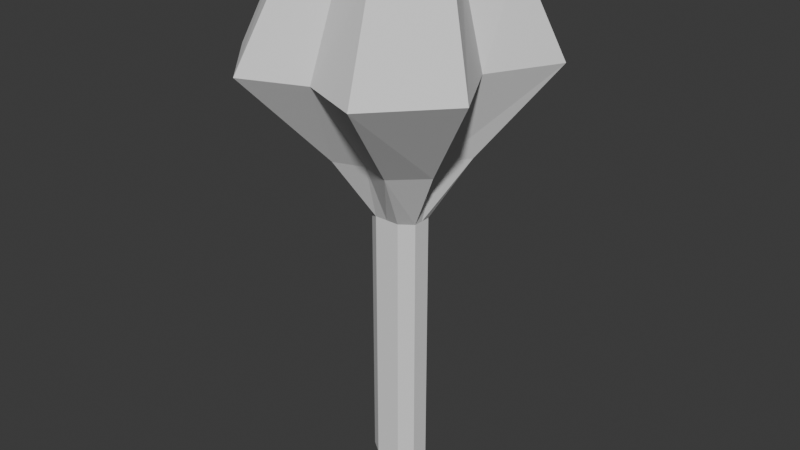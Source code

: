 # Source: Mace.blend  (saved by Blender 4.2.66; exported with 4.5.12 LTS)
import bpy
from mathutils import Matrix  # noqa: F401  (used for matrix-valued properties, if any)

bpy.ops.wm.read_factory_settings(use_empty=True)
scene = bpy.context.scene
scene.name = 'Scene'

# ---- collections
col_collection = bpy.data.collections.new('Collection'); scene.collection.children.link(col_collection)

# ---- world
world_world = bpy.data.worlds.new('World'); scene.world = world_world
world_world.use_nodes = True; world_world.node_tree.nodes.clear()
_N = world_world.node_tree.nodes; _L = world_world.node_tree.links
n0 = _N.new('ShaderNodeOutputWorld'); n0.name = 'World Output'; n0.location = (300, 300)
n1 = _N.new('ShaderNodeBackground'); n1.name = 'Background'; n1.location = (10, 300)
n1.inputs[0].default_value = (0.05088, 0.05088, 0.05088, 1.0)
_L.new(n1.outputs[0], n0.inputs[0])
n0.is_active_output = True
world_world.color = (0.05088, 0.05088, 0.05088)
world_world.sun_shadow_jitter_overblur = 0.0

# ---- meshes
me_cube_001 = bpy.data.meshes.new('Cube.001')
me_cube_001.from_pydata([(-1.0, 0.1298, -1.0), (-1.0, 0.1298, 1.0), (1.0, 0.1298, -1.0), (1.0, 0.1298, 1.0), (-1.641, 0.1298, 1.462), (1.641, 0.1298, 1.462), (-2.419, 0.1298, 2.819), (2.419, 0.1298, 2.819), (-3.38, 0.1298, 2.141), (3.38, 0.1298, 2.141), (-1.0, 0.07908, -1.0), (1.0, 0.07908, 1.0), (2.33, -0.02275, 1.462), (3.436, -0.1072, 2.819), (-1.0, 0.07908, 1.0), (1.0, 0.07908, -1.0), (-2.33, -0.02275, 1.462), (-3.436, -0.1072, 2.819), (4.801, -0.2347, 2.141), (-4.801, -0.2347, 2.141), (-1.0, 0.1804, 1.0), (1.0, 0.1804, -1.0), (-2.33, 0.2823, 1.462), (-3.436, 0.3667, 2.819), (-1.0, 0.1804, -1.0), (1.0, 0.1804, 1.0), (2.33, 0.2823, 1.462), (3.436, 0.3667, 2.819), (-4.801, 0.4942, 2.141), (4.801, 0.4942, 2.141), (0.0, 0.2311, -1.0), (5.96e-08, 0.2311, 1.0), (5.96e-08, 0.0284, -1.0), (0.0, 0.0284, 1.0), (-1.494e-07, 0.3791, 1.462), (-1.494e-07, -0.1196, 1.462), (-2.485e-07, 0.5172, 2.819), (-2.485e-07, -0.2576, 2.819), (0.0, 0.1298, 2.819), (0.0, 0.1298, -1.0), (-3.709e-07, -0.4661, 2.141), (-3.709e-07, 0.7257, 2.141), (0.0, -0.1072, 2.819), (0.0, 0.07908, -1.0), (0.0, 0.1804, -1.0), (0.0, 0.3667, 2.819), (0.5, 0.2311, 1.0), (0.5, 0.0284, -1.0), (1.165, 0.4348, 1.462), (1.718, 0.6037, 2.819), (1.718, 0.1298, 2.819), (2.4, 0.8587, 2.141), (1.718, -0.1072, 2.819), (1.718, 0.3667, 2.819), (0.5, 0.2311, -1.0), (0.5, 0.0284, 1.0), (1.165, -0.1753, 1.462), (1.718, -0.3441, 2.819), (0.5, 0.1298, -1.0), (2.4, -0.5992, 2.141), (0.5, 0.07908, -1.0), (0.5, 0.1804, -1.0), (-0.5, 0.2311, -1.0), (-0.5, 0.0284, 1.0), (-1.165, -0.1753, 1.462), (-1.718, -0.3441, 2.819), (-0.5, 0.1298, -1.0), (-2.4, -0.5992, 2.141), (-0.5, 0.07908, -1.0), (-0.5, 0.1804, -1.0), (-0.5, 0.2311, 1.0), (-0.5, 0.0284, -1.0), (-1.165, 0.4348, 1.462), (-1.718, 0.6037, 2.819), (-1.718, 0.1298, 2.819), (-2.4, 0.8587, 2.141), (-1.718, -0.1072, 2.819), (-1.718, 0.3667, 2.819)], [], [(28, 8, 6, 23), (18, 9, 7, 13), (77, 23, 6, 74), (20, 1, 4, 22), (11, 3, 5, 12), (61, 21, 2, 58), (21, 25, 3, 2), (10, 14, 1, 0), (12, 5, 9, 18), (22, 4, 8, 28), (4, 16, 19, 8), (55, 47, 15, 11), (46, 48, 26, 25), (51, 49, 27, 29), (8, 19, 17, 6), (74, 6, 17, 76), (1, 14, 16, 4), (58, 2, 15, 60), (2, 3, 11, 15), (5, 26, 29, 9), (48, 51, 29, 26), (71, 63, 14, 10), (72, 70, 20, 22), (59, 56, 12, 18), (57, 59, 18, 13), (9, 29, 27, 7), (3, 25, 26, 5), (0, 1, 20, 24), (49, 36, 45, 53), (62, 30, 44, 69), (66, 39, 43, 68), (50, 38, 42, 52), (48, 34, 41, 51), (64, 35, 40, 67), (69, 44, 39, 66), (53, 45, 38, 50), (67, 40, 37, 65), (52, 42, 37, 57), (46, 31, 34, 48), (63, 33, 35, 64), (51, 41, 36, 49), (68, 43, 32, 71), (47, 55, 33, 32), (62, 70, 31, 30), (54, 46, 25, 21), (67, 65, 17, 19), (56, 55, 11, 12), (64, 67, 19, 16), (27, 53, 50, 7), (75, 72, 22, 28), (7, 50, 52, 13), (73, 75, 28, 23), (30, 54, 61, 44), (39, 58, 60, 43), (35, 56, 59, 40), (44, 61, 58, 39), (40, 59, 57, 37), (33, 55, 56, 35), (43, 60, 47, 32), (30, 31, 46, 54), (70, 62, 24, 20), (63, 64, 16, 14), (24, 69, 66, 0), (0, 66, 68, 10), (36, 73, 77, 45), (38, 74, 76, 42), (34, 72, 75, 41), (45, 77, 74, 38), (42, 76, 65, 37), (31, 70, 72, 34), (41, 75, 73, 36), (32, 33, 63, 71)])
_uv = me_cube_001.uv_layers.new(name='UVMap')
_uv.uv.foreach_set('vector', [0.625, 0.1875, 0.625, 0.125, 0.625, 0.125, 0.625, 0.1875, 0.625, 0.6875, 0.625, 0.625, 0.625, 0.625, 0.625, 0.6875, 0.8125, 0.5625, 0.875, 0.5625, 0.875, 0.625, 0.8125, 0.625, 0.625, 0.1875, 0.625, 0.125, 0.625, 0.125, 0.625, 0.1875, 0.625, 0.6875, 0.625, 0.625, 0.625, 0.625, 0.625, 0.6875, 0.3125, 0.5625, 0.375, 0.5625, 0.375, 0.625, 0.3125, 0.625, 0.375, 0.5625, 0.625, 0.5625, 0.625, 0.625, 0.375, 0.625, 0.375, 0.0625, 0.625, 0.0625, 0.625, 0.125, 0.375, 0.125, 0.625, 0.6875, 0.625, 0.625, 0.625, 0.625, 0.625, 0.6875, 0.625, 0.1875, 0.625, 0.125, 0.625, 0.125, 0.625, 0.1875, 0.625, 0.125, 0.625, 0.0625, 0.625, 0.0625, 0.625, 0.125, 0.625, 0.8125, 0.375, 0.8125, 0.375, 0.6875, 0.625, 0.6875, 0.625, 0.4375, 0.625, 0.4375, 0.625, 0.5625, 0.625, 0.5625, 0.625, 0.4375, 0.625, 0.4375, 0.625, 0.5625, 0.625, 0.5625, 0.625, 0.125, 0.625, 0.0625, 0.625, 0.0625, 0.625, 0.125, 0.8125, 0.625, 0.875, 0.625, 0.875, 0.6875, 0.8125, 0.6875, 0.625, 0.125, 0.625, 0.0625, 0.625, 0.0625, 0.625, 0.125, 0.3125, 0.625, 0.375, 0.625, 0.375, 0.6875, 0.3125, 0.6875, 0.375, 0.625, 0.625, 0.625, 0.625, 0.6875, 0.375, 0.6875, 0.625, 0.625, 0.625, 0.5625, 0.625, 0.5625, 0.625, 0.625, 0.625, 0.4375, 0.625, 0.4375, 0.625, 0.5625, 0.625, 0.5625, 0.375, 0.9375, 0.625, 0.9375, 0.625, 0.0625, 0.375, 0.0625, 0.625, 0.3125, 0.625, 0.3125, 0.625, 0.1875, 0.625, 0.1875, 0.625, 0.8125, 0.625, 0.8125, 0.625, 0.6875, 0.625, 0.6875, 0.625, 0.8125, 0.625, 0.8125, 0.625, 0.6875, 0.625, 0.6875, 0.625, 0.625, 0.625, 0.5625, 0.625, 0.5625, 0.625, 0.625, 0.625, 0.625, 0.625, 0.5625, 0.625, 0.5625, 0.625, 0.625, 0.375, 0.125, 0.625, 0.125, 0.625, 0.1875, 0.375, 0.1875, 0.6875, 0.5, 0.75, 0.5, 0.75, 0.5625, 0.6875, 0.5625, 0.1875, 0.5, 0.25, 0.5, 0.25, 0.5625, 0.1875, 0.5625, 0.1875, 0.625, 0.25, 0.625, 0.25, 0.6875, 0.1875, 0.6875, 0.6875, 0.625, 0.75, 0.625, 0.75, 0.6875, 0.6875, 0.6875, 0.625, 0.4375, 0.625, 0.375, 0.625, 0.375, 0.625, 0.4375, 0.625, 0.9375, 0.625, 0.875, 0.625, 0.875, 0.625, 0.9375, 0.1875, 0.5625, 0.25, 0.5625, 0.25, 0.625, 0.1875, 0.625, 0.6875, 0.5625, 0.75, 0.5625, 0.75, 0.625, 0.6875, 0.625, 0.625, 0.9375, 0.625, 0.875, 0.625, 0.875, 0.625, 0.9375, 0.6875, 0.6875, 0.75, 0.6875, 0.75, 0.75, 0.6875, 0.75, 0.625, 0.4375, 0.625, 0.375, 0.625, 0.375, 0.625, 0.4375, 0.625, 0.9375, 0.625, 0.875, 0.625, 0.875, 0.625, 0.9375, 0.625, 0.4375, 0.625, 0.375, 0.625, 0.375, 0.625, 0.4375, 0.1875, 0.6875, 0.25, 0.6875, 0.25, 0.75, 0.1875, 0.75, 0.375, 0.8125, 0.625, 0.8125, 0.625, 0.875, 0.375, 0.875, 0.375, 0.3125, 0.625, 0.3125, 0.625, 0.375, 0.375, 0.375, 0.375, 0.4375, 0.625, 0.4375, 0.625, 0.5625, 0.375, 0.5625, 0.625, 0.9375, 0.625, 0.9375, 0.625, 0.0625, 0.625, 0.0625, 0.625, 0.8125, 0.625, 0.8125, 0.625, 0.6875, 0.625, 0.6875, 0.625, 0.9375, 0.625, 0.9375, 0.625, 0.0625, 0.625, 0.0625, 0.625, 0.5625, 0.6875, 0.5625, 0.6875, 0.625, 0.625, 0.625, 0.625, 0.3125, 0.625, 0.3125, 0.625, 0.1875, 0.625, 0.1875, 0.625, 0.625, 0.6875, 0.625, 0.6875, 0.6875, 0.625, 0.6875, 0.625, 0.3125, 0.625, 0.3125, 0.625, 0.1875, 0.625, 0.1875, 0.25, 0.5, 0.3125, 0.5, 0.3125, 0.5625, 0.25, 0.5625, 0.25, 0.625, 0.3125, 0.625, 0.3125, 0.6875, 0.25, 0.6875, 0.625, 0.875, 0.625, 0.8125, 0.625, 0.8125, 0.625, 0.875, 0.25, 0.5625, 0.3125, 0.5625, 0.3125, 0.625, 0.25, 0.625, 0.625, 0.875, 0.625, 0.8125, 0.625, 0.8125, 0.625, 0.875, 0.625, 0.875, 0.625, 0.8125, 0.625, 0.8125, 0.625, 0.875, 0.25, 0.6875, 0.3125, 0.6875, 0.3125, 0.75, 0.25, 0.75, 0.375, 0.375, 0.625, 0.375, 0.625, 0.4375, 0.375, 0.4375, 0.625, 0.3125, 0.375, 0.3125, 0.375, 0.1875, 0.625, 0.1875, 0.625, 0.9375, 0.625, 0.9375, 0.625, 0.0625, 0.625, 0.0625, 0.125, 0.5625, 0.1875, 0.5625, 0.1875, 0.625, 0.125, 0.625, 0.125, 0.625, 0.1875, 0.625, 0.1875, 0.6875, 0.125, 0.6875, 0.75, 0.5, 0.8125, 0.5, 0.8125, 0.5625, 0.75, 0.5625, 0.75, 0.625, 0.8125, 0.625, 0.8125, 0.6875, 0.75, 0.6875, 0.625, 0.375, 0.625, 0.3125, 0.625, 0.3125, 0.625, 0.375, 0.75, 0.5625, 0.8125, 0.5625, 0.8125, 0.625, 0.75, 0.625, 0.75, 0.6875, 0.8125, 0.6875, 0.8125, 0.75, 0.75, 0.75, 0.625, 0.375, 0.625, 0.3125, 0.625, 0.3125, 0.625, 0.375, 0.625, 0.375, 0.625, 0.3125, 0.625, 0.3125, 0.625, 0.375, 0.375, 0.875, 0.625, 0.875, 0.625, 0.9375, 0.375, 0.9375])
me_cube_001.update()

# ---- objects
ob_cube = bpy.data.objects.new('Cube', me_cube_001)
ob_empty = bpy.data.objects.new('Empty', None)
ob_empty_001 = bpy.data.objects.new('Empty.001', None)

# ---- transforms, parenting, visibility, modifiers, constraints
ob_cube.location = (0.1304, 0.0, -0.7232)
ob_cube.scale = (0.1388, 1.0, 0.7254)
ob_empty.location = (0.0, -3.0, 0.0)
ob_empty.rotation_euler = (1.571, -0.0, 0.0)
ob_empty.empty_display_type = 'IMAGE'
ob_empty.empty_display_size = 5.0
ob_empty_001.location = (3.0, 0.0, 0.0)
ob_empty_001.rotation_euler = (1.571, -0.0, 1.571)
ob_empty_001.empty_display_type = 'IMAGE'
ob_empty_001.empty_display_size = 5.0

# ---- collection membership
col_collection.objects.link(ob_cube)
col_collection.objects.link(ob_empty)
col_collection.objects.link(ob_empty_001)

# ---- scene / render settings (as saved in the file)
scene.frame_start = 1; scene.frame_end = 250; scene.frame_set(1)
scene.render.engine = 'BLENDER_EEVEE_NEXT'
bpy.context.view_layer.update()

# ---- added for rendering (the .blend has no active camera and no usable light): camera, sun
cam_auto = bpy.data.cameras.new('AutoCamera')
cam_auto.lens = 50.0
cam_auto.sensor_width = 36.0
cam_auto.clip_end = 1000.0
ob_auto_camera = bpy.data.objects.new('AutoCamera', cam_auto)
scene.collection.objects.link(ob_auto_camera)
ob_auto_camera.location = (3.27866, -3.64818, 2.45538)
ob_auto_camera.rotation_euler = (1.09748, -7.21219e-08, 0.694738)
scene.camera = ob_auto_camera
light_auto_sun = bpy.data.lights.new('AutoSun', 'SUN')
light_auto_sun.energy = 3.0
light_auto_sun.angle = 0.0523599
ob_auto_sun = bpy.data.objects.new('AutoSun', light_auto_sun)
scene.collection.objects.link(ob_auto_sun)
ob_auto_sun.rotation_euler = (0.872665, 0.174533, 0.523599)
bpy.context.view_layer.update()
